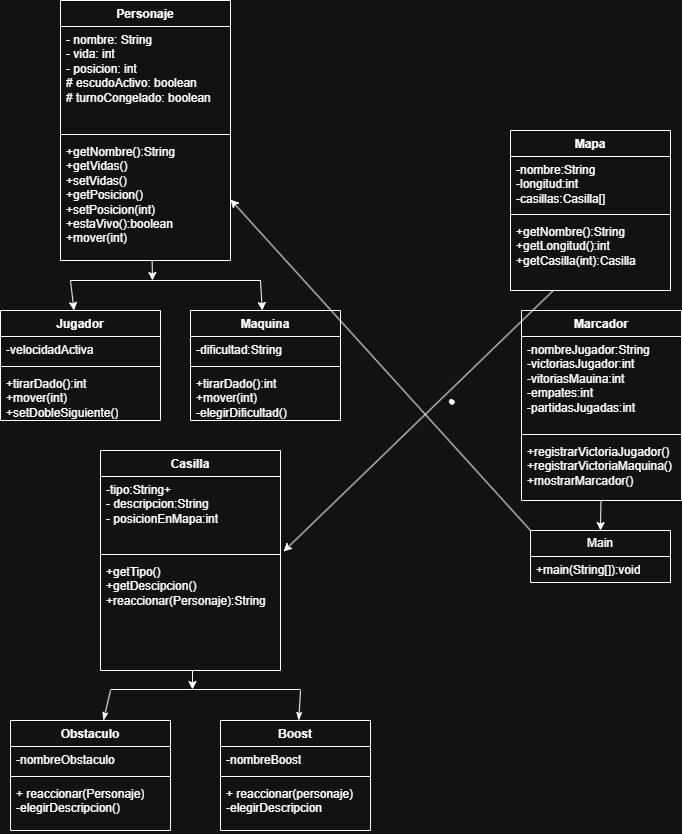

The diagram above was exported from draw.io. Its source (the exported page's mxGraphModel, read from the mxfile embedded in the PNG):
<mxGraphModel dx="1720" dy="2115" grid="1" gridSize="10" guides="1" tooltips="1" connect="1" arrows="1" fold="1" page="1" pageScale="1" pageWidth="827" pageHeight="1169" math="0" shadow="0">
  <root>
    <mxCell id="0" />
    <mxCell id="1" parent="0" />
    <mxCell id="PKfnV-Sn28Vhcjgdz3Fp-6" parent="1" style="swimlane;fontStyle=1;align=center;verticalAlign=top;childLayout=stackLayout;horizontal=1;startSize=26;horizontalStack=0;resizeParent=1;resizeParentMax=0;resizeLast=0;collapsible=1;marginBottom=0;whiteSpace=wrap;html=1;" value="Personaje" vertex="1">
      <mxGeometry height="260" width="170" x="100" y="-190" as="geometry" />
    </mxCell>
    <mxCell id="PKfnV-Sn28Vhcjgdz3Fp-7" parent="PKfnV-Sn28Vhcjgdz3Fp-6" style="text;strokeColor=none;fillColor=none;align=left;verticalAlign=top;spacingLeft=4;spacingRight=4;overflow=hidden;rotatable=0;points=[[0,0.5],[1,0.5]];portConstraint=eastwest;whiteSpace=wrap;html=1;" value="- nombre: String&lt;div&gt;- vida: int&lt;/div&gt;&lt;div&gt;- posicion: int&amp;nbsp;&lt;/div&gt;&lt;div&gt;# escudoActivo: boolean&lt;br/&gt;# turnoCongelado: boolean&lt;/div&gt;" vertex="1">
      <mxGeometry height="104" width="170" y="26" as="geometry" />
    </mxCell>
    <mxCell id="PKfnV-Sn28Vhcjgdz3Fp-8" parent="PKfnV-Sn28Vhcjgdz3Fp-6" style="line;strokeWidth=1;fillColor=none;align=left;verticalAlign=middle;spacingTop=-1;spacingLeft=3;spacingRight=3;rotatable=0;labelPosition=right;points=[];portConstraint=eastwest;strokeColor=inherit;" value="" vertex="1">
      <mxGeometry height="8" width="170" y="130" as="geometry" />
    </mxCell>
    <mxCell id="PKfnV-Sn28Vhcjgdz3Fp-9" parent="PKfnV-Sn28Vhcjgdz3Fp-6" style="text;strokeColor=none;fillColor=none;align=left;verticalAlign=top;spacingLeft=4;spacingRight=4;overflow=hidden;rotatable=0;points=[[0,0.5],[1,0.5]];portConstraint=eastwest;whiteSpace=wrap;html=1;" value="&lt;div&gt;+getNombre():String&lt;/div&gt;&lt;div&gt;+getVidas()&lt;/div&gt;&lt;div&gt;+setVidas()&lt;/div&gt;&lt;div&gt;+getPosicion()&lt;/div&gt;&lt;div&gt;+setPosicion(int)&lt;/div&gt;&lt;div&gt;+estaVivo():boolean&lt;/div&gt;&lt;div&gt;+mover(int)&lt;/div&gt;" vertex="1">
      <mxGeometry height="122" width="170" y="138" as="geometry" />
    </mxCell>
    <mxCell id="PKfnV-Sn28Vhcjgdz3Fp-64" edge="1" parent="1" source="PKfnV-Sn28Vhcjgdz3Fp-16" style="edgeStyle=none;rounded=0;orthogonalLoop=1;jettySize=auto;html=1;endArrow=none;endFill=0;startArrow=classic;startFill=1;">
      <mxGeometry relative="1" as="geometry">
        <mxPoint x="110" y="90" as="targetPoint" />
      </mxGeometry>
    </mxCell>
    <mxCell id="PKfnV-Sn28Vhcjgdz3Fp-16" parent="1" style="swimlane;fontStyle=1;align=center;verticalAlign=top;childLayout=stackLayout;horizontal=1;startSize=26;horizontalStack=0;resizeParent=1;resizeParentMax=0;resizeLast=0;collapsible=1;marginBottom=0;whiteSpace=wrap;html=1;" value="Jugador" vertex="1">
      <mxGeometry height="110" width="160" x="40" y="120" as="geometry" />
    </mxCell>
    <mxCell id="PKfnV-Sn28Vhcjgdz3Fp-17" parent="PKfnV-Sn28Vhcjgdz3Fp-16" style="text;strokeColor=none;fillColor=none;align=left;verticalAlign=top;spacingLeft=4;spacingRight=4;overflow=hidden;rotatable=0;points=[[0,0.5],[1,0.5]];portConstraint=eastwest;whiteSpace=wrap;html=1;" value="-velocidadActiva" vertex="1">
      <mxGeometry height="26" width="160" y="26" as="geometry" />
    </mxCell>
    <mxCell id="PKfnV-Sn28Vhcjgdz3Fp-18" parent="PKfnV-Sn28Vhcjgdz3Fp-16" style="line;strokeWidth=1;fillColor=none;align=left;verticalAlign=middle;spacingTop=-1;spacingLeft=3;spacingRight=3;rotatable=0;labelPosition=right;points=[];portConstraint=eastwest;strokeColor=inherit;" value="" vertex="1">
      <mxGeometry height="8" width="160" y="52" as="geometry" />
    </mxCell>
    <mxCell id="PKfnV-Sn28Vhcjgdz3Fp-19" parent="PKfnV-Sn28Vhcjgdz3Fp-16" style="text;strokeColor=none;fillColor=none;align=left;verticalAlign=top;spacingLeft=4;spacingRight=4;overflow=hidden;rotatable=0;points=[[0,0.5],[1,0.5]];portConstraint=eastwest;whiteSpace=wrap;html=1;" value="+tirarDado():int&lt;div&gt;+mover(int)&lt;/div&gt;&lt;div&gt;+setDobleSiguiente()&lt;/div&gt;" vertex="1">
      <mxGeometry height="50" width="160" y="60" as="geometry" />
    </mxCell>
    <mxCell id="PKfnV-Sn28Vhcjgdz3Fp-63" edge="1" parent="1" source="PKfnV-Sn28Vhcjgdz3Fp-20" style="edgeStyle=none;rounded=0;orthogonalLoop=1;jettySize=auto;html=1;startArrow=classic;startFill=1;endArrow=none;endFill=0;">
      <mxGeometry relative="1" as="geometry">
        <mxPoint x="300" y="90" as="targetPoint" />
      </mxGeometry>
    </mxCell>
    <mxCell id="PKfnV-Sn28Vhcjgdz3Fp-20" parent="1" style="swimlane;fontStyle=1;align=center;verticalAlign=top;childLayout=stackLayout;horizontal=1;startSize=26;horizontalStack=0;resizeParent=1;resizeParentMax=0;resizeLast=0;collapsible=1;marginBottom=0;whiteSpace=wrap;html=1;" value="Maquina" vertex="1">
      <mxGeometry height="110" width="150" x="230" y="120" as="geometry" />
    </mxCell>
    <mxCell id="PKfnV-Sn28Vhcjgdz3Fp-21" parent="PKfnV-Sn28Vhcjgdz3Fp-20" style="text;strokeColor=none;fillColor=none;align=left;verticalAlign=top;spacingLeft=4;spacingRight=4;overflow=hidden;rotatable=0;points=[[0,0.5],[1,0.5]];portConstraint=eastwest;whiteSpace=wrap;html=1;" value="-dificultad:String" vertex="1">
      <mxGeometry height="26" width="150" y="26" as="geometry" />
    </mxCell>
    <mxCell id="PKfnV-Sn28Vhcjgdz3Fp-22" parent="PKfnV-Sn28Vhcjgdz3Fp-20" style="line;strokeWidth=1;fillColor=none;align=left;verticalAlign=middle;spacingTop=-1;spacingLeft=3;spacingRight=3;rotatable=0;labelPosition=right;points=[];portConstraint=eastwest;strokeColor=inherit;" value="" vertex="1">
      <mxGeometry height="8" width="150" y="52" as="geometry" />
    </mxCell>
    <mxCell id="PKfnV-Sn28Vhcjgdz3Fp-23" parent="PKfnV-Sn28Vhcjgdz3Fp-20" style="text;strokeColor=none;fillColor=none;align=left;verticalAlign=top;spacingLeft=4;spacingRight=4;overflow=hidden;rotatable=0;points=[[0,0.5],[1,0.5]];portConstraint=eastwest;whiteSpace=wrap;html=1;" value="+tirarDado():int&lt;div&gt;+mover(int)&lt;/div&gt;&lt;div&gt;-elegirDificultad()&lt;/div&gt;" vertex="1">
      <mxGeometry height="50" width="150" y="60" as="geometry" />
    </mxCell>
    <mxCell id="PKfnV-Sn28Vhcjgdz3Fp-27" parent="1" style="swimlane;fontStyle=1;align=center;verticalAlign=top;childLayout=stackLayout;horizontal=1;startSize=26;horizontalStack=0;resizeParent=1;resizeParentMax=0;resizeLast=0;collapsible=1;marginBottom=0;whiteSpace=wrap;html=1;" value="Casilla" vertex="1">
      <mxGeometry height="220" width="180" x="140" y="260" as="geometry" />
    </mxCell>
    <mxCell id="PKfnV-Sn28Vhcjgdz3Fp-28" parent="PKfnV-Sn28Vhcjgdz3Fp-27" style="text;strokeColor=none;fillColor=none;align=left;verticalAlign=top;spacingLeft=4;spacingRight=4;overflow=hidden;rotatable=0;points=[[0,0.5],[1,0.5]];portConstraint=eastwest;whiteSpace=wrap;html=1;" value="&lt;div&gt;-tipo:String+&lt;/div&gt;&lt;div&gt;- descripcion:String&lt;/div&gt;&lt;div&gt;- posicionEnMapa:int&lt;/div&gt;" vertex="1">
      <mxGeometry height="74" width="180" y="26" as="geometry" />
    </mxCell>
    <mxCell id="PKfnV-Sn28Vhcjgdz3Fp-29" parent="PKfnV-Sn28Vhcjgdz3Fp-27" style="line;strokeWidth=1;fillColor=none;align=left;verticalAlign=middle;spacingTop=-1;spacingLeft=3;spacingRight=3;rotatable=0;labelPosition=right;points=[];portConstraint=eastwest;strokeColor=inherit;" value="" vertex="1">
      <mxGeometry height="8" width="180" y="100" as="geometry" />
    </mxCell>
    <mxCell id="PKfnV-Sn28Vhcjgdz3Fp-30" parent="PKfnV-Sn28Vhcjgdz3Fp-27" style="text;strokeColor=none;fillColor=none;align=left;verticalAlign=top;spacingLeft=4;spacingRight=4;overflow=hidden;rotatable=0;points=[[0,0.5],[1,0.5]];portConstraint=eastwest;whiteSpace=wrap;html=1;" value="+getTipo()&lt;div&gt;+getDescipcion()&lt;/div&gt;&lt;div&gt;+reaccionar(Personaje):String&lt;/div&gt;" vertex="1">
      <mxGeometry height="112" width="180" y="108" as="geometry" />
    </mxCell>
    <mxCell id="PKfnV-Sn28Vhcjgdz3Fp-69" edge="1" parent="1" source="PKfnV-Sn28Vhcjgdz3Fp-32" style="edgeStyle=none;rounded=0;orthogonalLoop=1;jettySize=auto;html=1;startArrow=classicThin;startFill=1;endArrow=none;endFill=0;">
      <mxGeometry relative="1" as="geometry">
        <mxPoint x="150" y="500" as="targetPoint" />
      </mxGeometry>
    </mxCell>
    <mxCell id="PKfnV-Sn28Vhcjgdz3Fp-32" parent="1" style="swimlane;fontStyle=1;align=center;verticalAlign=top;childLayout=stackLayout;horizontal=1;startSize=26;horizontalStack=0;resizeParent=1;resizeParentMax=0;resizeLast=0;collapsible=1;marginBottom=0;whiteSpace=wrap;html=1;" value="Obstaculo" vertex="1">
      <mxGeometry height="110" width="160" x="50" y="530" as="geometry" />
    </mxCell>
    <mxCell id="PKfnV-Sn28Vhcjgdz3Fp-33" parent="PKfnV-Sn28Vhcjgdz3Fp-32" style="text;strokeColor=none;fillColor=none;align=left;verticalAlign=top;spacingLeft=4;spacingRight=4;overflow=hidden;rotatable=0;points=[[0,0.5],[1,0.5]];portConstraint=eastwest;whiteSpace=wrap;html=1;" value="-nombreObstaculo" vertex="1">
      <mxGeometry height="26" width="160" y="26" as="geometry" />
    </mxCell>
    <mxCell id="PKfnV-Sn28Vhcjgdz3Fp-34" parent="PKfnV-Sn28Vhcjgdz3Fp-32" style="line;strokeWidth=1;fillColor=none;align=left;verticalAlign=middle;spacingTop=-1;spacingLeft=3;spacingRight=3;rotatable=0;labelPosition=right;points=[];portConstraint=eastwest;strokeColor=inherit;" value="" vertex="1">
      <mxGeometry height="8" width="160" y="52" as="geometry" />
    </mxCell>
    <mxCell id="PKfnV-Sn28Vhcjgdz3Fp-35" parent="PKfnV-Sn28Vhcjgdz3Fp-32" style="text;strokeColor=none;fillColor=none;align=left;verticalAlign=top;spacingLeft=4;spacingRight=4;overflow=hidden;rotatable=0;points=[[0,0.5],[1,0.5]];portConstraint=eastwest;whiteSpace=wrap;html=1;" value="+ reaccionar(Personaje)&lt;div&gt;-elegirDescripcion()&lt;/div&gt;" vertex="1">
      <mxGeometry height="50" width="160" y="60" as="geometry" />
    </mxCell>
    <mxCell id="PKfnV-Sn28Vhcjgdz3Fp-68" edge="1" parent="1" source="PKfnV-Sn28Vhcjgdz3Fp-36" style="edgeStyle=none;rounded=0;orthogonalLoop=1;jettySize=auto;html=1;endArrow=none;endFill=0;startArrow=classicThin;startFill=1;">
      <mxGeometry relative="1" as="geometry">
        <mxPoint x="340" y="500" as="targetPoint" />
      </mxGeometry>
    </mxCell>
    <mxCell id="PKfnV-Sn28Vhcjgdz3Fp-36" parent="1" style="swimlane;fontStyle=1;align=center;verticalAlign=top;childLayout=stackLayout;horizontal=1;startSize=26;horizontalStack=0;resizeParent=1;resizeParentMax=0;resizeLast=0;collapsible=1;marginBottom=0;whiteSpace=wrap;html=1;" value="Boost" vertex="1">
      <mxGeometry height="110" width="150" x="260" y="530" as="geometry" />
    </mxCell>
    <mxCell id="PKfnV-Sn28Vhcjgdz3Fp-37" parent="PKfnV-Sn28Vhcjgdz3Fp-36" style="text;strokeColor=none;fillColor=none;align=left;verticalAlign=top;spacingLeft=4;spacingRight=4;overflow=hidden;rotatable=0;points=[[0,0.5],[1,0.5]];portConstraint=eastwest;whiteSpace=wrap;html=1;" value="-nombreBoost" vertex="1">
      <mxGeometry height="26" width="150" y="26" as="geometry" />
    </mxCell>
    <mxCell id="PKfnV-Sn28Vhcjgdz3Fp-38" parent="PKfnV-Sn28Vhcjgdz3Fp-36" style="line;strokeWidth=1;fillColor=none;align=left;verticalAlign=middle;spacingTop=-1;spacingLeft=3;spacingRight=3;rotatable=0;labelPosition=right;points=[];portConstraint=eastwest;strokeColor=inherit;" value="" vertex="1">
      <mxGeometry height="8" width="150" y="52" as="geometry" />
    </mxCell>
    <mxCell id="PKfnV-Sn28Vhcjgdz3Fp-39" parent="PKfnV-Sn28Vhcjgdz3Fp-36" style="text;strokeColor=none;fillColor=none;align=left;verticalAlign=top;spacingLeft=4;spacingRight=4;overflow=hidden;rotatable=0;points=[[0,0.5],[1,0.5]];portConstraint=eastwest;whiteSpace=wrap;html=1;" value="+ reaccionar(personaje)&lt;div&gt;-elegirDescripcion&lt;/div&gt;" vertex="1">
      <mxGeometry height="50" width="150" y="60" as="geometry" />
    </mxCell>
    <mxCell id="PKfnV-Sn28Vhcjgdz3Fp-48" parent="1" style="swimlane;fontStyle=1;align=center;verticalAlign=top;childLayout=stackLayout;horizontal=1;startSize=26;horizontalStack=0;resizeParent=1;resizeParentMax=0;resizeLast=0;collapsible=1;marginBottom=0;whiteSpace=wrap;html=1;" value="Mapa" vertex="1">
      <mxGeometry height="160" width="160" x="550" y="-60" as="geometry" />
    </mxCell>
    <mxCell id="PKfnV-Sn28Vhcjgdz3Fp-49" parent="PKfnV-Sn28Vhcjgdz3Fp-48" style="text;strokeColor=none;fillColor=none;align=left;verticalAlign=top;spacingLeft=4;spacingRight=4;overflow=hidden;rotatable=0;points=[[0,0.5],[1,0.5]];portConstraint=eastwest;whiteSpace=wrap;html=1;" value="-nombre:String&lt;div&gt;-longitud:int&lt;/div&gt;&lt;div&gt;-casillas:Casilla[]&lt;/div&gt;" vertex="1">
      <mxGeometry height="54" width="160" y="26" as="geometry" />
    </mxCell>
    <mxCell id="PKfnV-Sn28Vhcjgdz3Fp-50" parent="PKfnV-Sn28Vhcjgdz3Fp-48" style="line;strokeWidth=1;fillColor=none;align=left;verticalAlign=middle;spacingTop=-1;spacingLeft=3;spacingRight=3;rotatable=0;labelPosition=right;points=[];portConstraint=eastwest;strokeColor=inherit;" value="" vertex="1">
      <mxGeometry height="8" width="160" y="80" as="geometry" />
    </mxCell>
    <mxCell id="PKfnV-Sn28Vhcjgdz3Fp-51" parent="PKfnV-Sn28Vhcjgdz3Fp-48" style="text;strokeColor=none;fillColor=none;align=left;verticalAlign=top;spacingLeft=4;spacingRight=4;overflow=hidden;rotatable=0;points=[[0,0.5],[1,0.5]];portConstraint=eastwest;whiteSpace=wrap;html=1;" value="+getNombre():String&lt;div&gt;+getLongitud():int&lt;/div&gt;&lt;div&gt;+getCasilla(int):Casilla&lt;/div&gt;" vertex="1">
      <mxGeometry height="72" width="160" y="88" as="geometry" />
    </mxCell>
    <mxCell id="PKfnV-Sn28Vhcjgdz3Fp-53" parent="1" style="swimlane;fontStyle=1;align=center;verticalAlign=top;childLayout=stackLayout;horizontal=1;startSize=26;horizontalStack=0;resizeParent=1;resizeParentMax=0;resizeLast=0;collapsible=1;marginBottom=0;whiteSpace=wrap;html=1;" value="Marcador" vertex="1">
      <mxGeometry height="190" width="160" x="561" y="120" as="geometry" />
    </mxCell>
    <mxCell id="PKfnV-Sn28Vhcjgdz3Fp-54" parent="PKfnV-Sn28Vhcjgdz3Fp-53" style="text;strokeColor=none;fillColor=none;align=left;verticalAlign=top;spacingLeft=4;spacingRight=4;overflow=hidden;rotatable=0;points=[[0,0.5],[1,0.5]];portConstraint=eastwest;whiteSpace=wrap;html=1;" value="-nombreJugador:String&lt;div&gt;-victoriasJugador:int&lt;/div&gt;&lt;div&gt;-vitoriasMauina:int&lt;/div&gt;&lt;div&gt;-empates:int&lt;/div&gt;&lt;div&gt;-partidasJugadas:int&lt;br&gt;&lt;div&gt;&lt;br&gt;&lt;/div&gt;&lt;/div&gt;" vertex="1">
      <mxGeometry height="94" width="160" y="26" as="geometry" />
    </mxCell>
    <mxCell id="PKfnV-Sn28Vhcjgdz3Fp-55" parent="PKfnV-Sn28Vhcjgdz3Fp-53" style="line;strokeWidth=1;fillColor=none;align=left;verticalAlign=middle;spacingTop=-1;spacingLeft=3;spacingRight=3;rotatable=0;labelPosition=right;points=[];portConstraint=eastwest;strokeColor=inherit;" value="" vertex="1">
      <mxGeometry height="8" width="160" y="120" as="geometry" />
    </mxCell>
    <mxCell id="PKfnV-Sn28Vhcjgdz3Fp-56" parent="PKfnV-Sn28Vhcjgdz3Fp-53" style="text;strokeColor=none;fillColor=none;align=left;verticalAlign=top;spacingLeft=4;spacingRight=4;overflow=hidden;rotatable=0;points=[[0,0.5],[1,0.5]];portConstraint=eastwest;whiteSpace=wrap;html=1;" value="+registrarVictoriaJugador()&lt;div&gt;+registrarVictoriaMaquina()&lt;/div&gt;&lt;div&gt;+mostrarMarcador()&lt;/div&gt;" vertex="1">
      <mxGeometry height="62" width="160" y="128" as="geometry" />
    </mxCell>
    <mxCell id="PKfnV-Sn28Vhcjgdz3Fp-57" parent="1" style="swimlane;fontStyle=0;childLayout=stackLayout;horizontal=1;startSize=26;fillColor=none;horizontalStack=0;resizeParent=1;resizeParentMax=0;resizeLast=0;collapsible=1;marginBottom=0;whiteSpace=wrap;html=1;" value="Main" vertex="1">
      <mxGeometry height="52" width="140" x="570" y="340" as="geometry" />
    </mxCell>
    <mxCell id="PKfnV-Sn28Vhcjgdz3Fp-59" parent="PKfnV-Sn28Vhcjgdz3Fp-57" style="text;strokeColor=none;fillColor=none;align=left;verticalAlign=top;spacingLeft=4;spacingRight=4;overflow=hidden;rotatable=0;points=[[0,0.5],[1,0.5]];portConstraint=eastwest;whiteSpace=wrap;html=1;" value="+main(String[]):void" vertex="1">
      <mxGeometry height="26" width="140" y="26" as="geometry" />
    </mxCell>
    <mxCell id="PKfnV-Sn28Vhcjgdz3Fp-61" edge="1" parent="1" style="orthogonalLoop=1;jettySize=auto;html=1;rounded=0;endArrow=none;endFill=0;" value="">
      <mxGeometry relative="1" width="100" as="geometry">
        <mxPoint x="110" y="90" as="sourcePoint" />
        <mxPoint x="300" y="90" as="targetPoint" />
      </mxGeometry>
    </mxCell>
    <mxCell id="PKfnV-Sn28Vhcjgdz3Fp-65" edge="1" parent="1" source="PKfnV-Sn28Vhcjgdz3Fp-9" style="edgeStyle=none;orthogonalLoop=1;jettySize=auto;html=1;rounded=0;exitX=0.539;exitY=1.007;exitDx=0;exitDy=0;exitPerimeter=0;" value="">
      <mxGeometry relative="1" width="100" as="geometry">
        <Array as="points" />
        <mxPoint x="170" y="80" as="sourcePoint" />
        <mxPoint x="192" y="90" as="targetPoint" />
      </mxGeometry>
    </mxCell>
    <mxCell id="PKfnV-Sn28Vhcjgdz3Fp-66" edge="1" parent="1" style="orthogonalLoop=1;jettySize=auto;html=1;rounded=0;endArrow=none;endFill=0;" value="">
      <mxGeometry relative="1" width="100" as="geometry">
        <mxPoint x="150" y="499" as="sourcePoint" />
        <mxPoint x="340" y="499" as="targetPoint" />
      </mxGeometry>
    </mxCell>
    <mxCell id="PKfnV-Sn28Vhcjgdz3Fp-67" edge="1" parent="1" style="edgeStyle=none;orthogonalLoop=1;jettySize=auto;html=1;rounded=0;exitX=0.539;exitY=1.007;exitDx=0;exitDy=0;exitPerimeter=0;" value="">
      <mxGeometry relative="1" width="100" as="geometry">
        <Array as="points" />
        <mxPoint x="232" y="480" as="sourcePoint" />
        <mxPoint x="232" y="499" as="targetPoint" />
      </mxGeometry>
    </mxCell>
    <mxCell id="PKfnV-Sn28Vhcjgdz3Fp-71" edge="1" parent="1" source="PKfnV-Sn28Vhcjgdz3Fp-57" style="edgeStyle=none;rounded=0;orthogonalLoop=1;jettySize=auto;html=1;entryX=1;entryY=0.5;entryDx=0;entryDy=0;exitX=0;exitY=0;exitDx=0;exitDy=0;shape=wire;dashed=1;" target="PKfnV-Sn28Vhcjgdz3Fp-9">
      <mxGeometry relative="1" as="geometry">
        <mxPoint x="410" y="149.99999999999977" as="targetPoint" />
      </mxGeometry>
    </mxCell>
    <mxCell id="PKfnV-Sn28Vhcjgdz3Fp-72" parent="1" style="shape=stencil(fZbdcgIhDIWfZm8zQAg/17Z9j85U606tdqz9e/tmZ0c0uJ47xP0I5JwEBl59bp8/1kNwn6fj4W39M76ctgM/DCGM++36OJ50NPDjwKvN4bh+PR6+9i/z74/n6ctp9H74nlb4nbmSKZeJCu5vngmZ6jzzNAO7cX8FVKEsBuBKrgKg9oAE8gkCbLeUhEoEQKSUDZDLeWYRKIl8MEDRmHwfyBrBG6Amyu4+kDxxMoB3jhwgYu7TVAsVkFcWCs4CTBEoF4RctKeOxHIf8IXYpikHikAIf+MNUW94AGSSaoAoFIE3AlOyeWU+p2E5S9yfQZcQILVuQOwZdJNoS9Ls3wA5u2XZTIHECqeJ9kDpSaauRiNVcAY1QhdBzeLBli5WazpkSsBLV25uRaqWRyFawTQzRRIQYirJzq5atkBqLfouwqUxLBepthWb10vrWZY6UOAeyKCCtDV625mm9gmUC4Wc3VLJMMIE1BsA2FW9JraVlQB7n3c9oMKhCLEvIM1zBPZ25/umNQ1tVEC2G+fFCC8g398O2hNQuQlVu752DBfA+q0ptnqO5JFmeuIuo9DY7KjY71UxdJV4EntifPWorW++R/dC4t7V3DlIB5cHx2bc7eb3yvX//QNFp+bHDT/+Aw==);lineShape=1;strokeColor=default;" value="" vertex="1">
      <mxGeometry height="4.665236216357698" width="4.672539772115329" x="488.8679608424758" y="208.87531245851915" as="geometry" />
    </mxCell>
    <mxCell id="PKfnV-Sn28Vhcjgdz3Fp-73" edge="1" parent="1" source="PKfnV-Sn28Vhcjgdz3Fp-56" style="edgeStyle=none;rounded=0;orthogonalLoop=1;jettySize=auto;html=1;entryX=0.5;entryY=0;entryDx=0;entryDy=0;" target="PKfnV-Sn28Vhcjgdz3Fp-57">
      <mxGeometry relative="1" as="geometry" />
    </mxCell>
    <mxCell id="PKfnV-Sn28Vhcjgdz3Fp-74" edge="1" parent="1" source="PKfnV-Sn28Vhcjgdz3Fp-51" style="edgeStyle=none;rounded=0;orthogonalLoop=1;jettySize=auto;html=1;entryX=1.017;entryY=1.014;entryDx=0;entryDy=0;entryPerimeter=0;" target="PKfnV-Sn28Vhcjgdz3Fp-28">
      <mxGeometry relative="1" as="geometry">
        <mxPoint x="440" y="240" as="targetPoint" />
      </mxGeometry>
    </mxCell>
  </root>
</mxGraphModel>